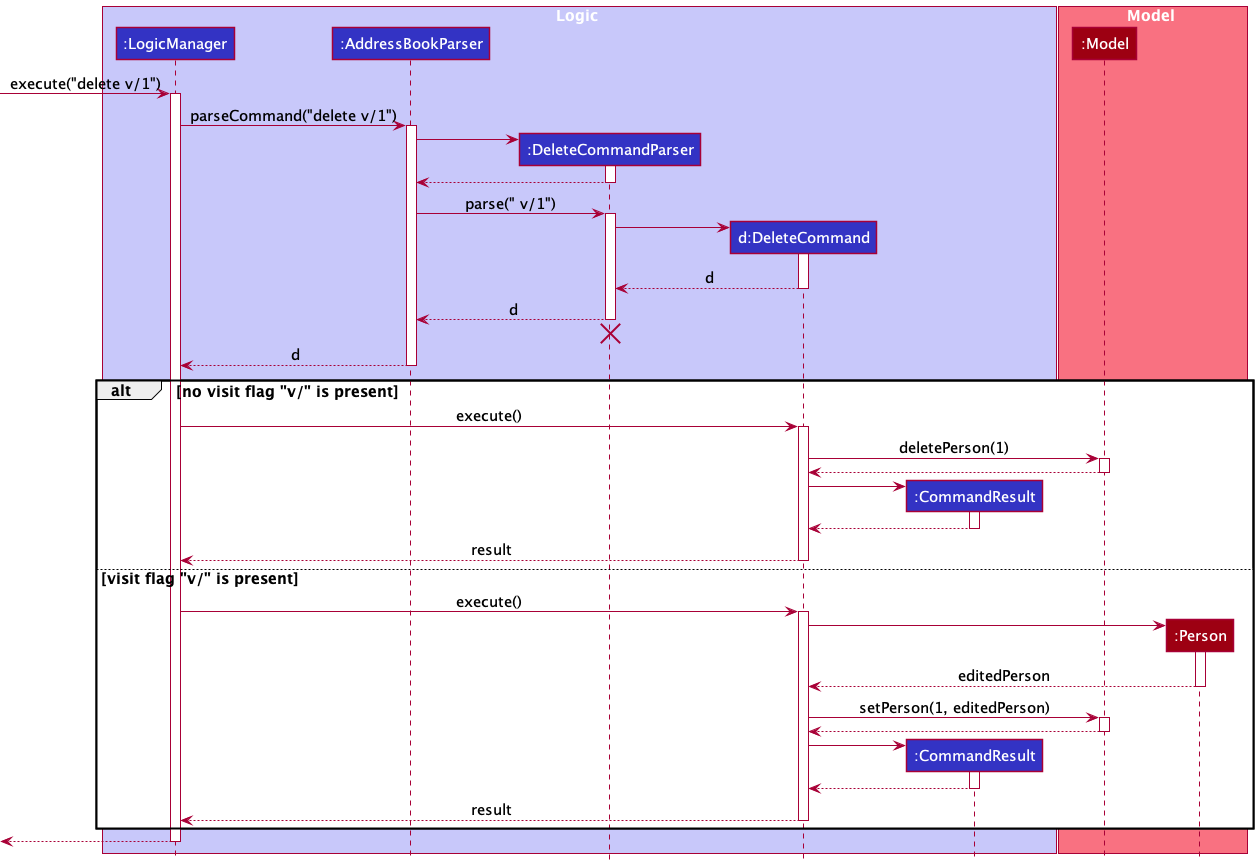

The diagram above was rendered by PlantUML. Its source (embedded in the PNG):
@startuml
!include style.puml
skinparam defaultFontSize 15
skinparam maxMessageSize 210

box Logic LOGIC_COLOR_T1
participant ":LogicManager" as LogicManager LOGIC_COLOR
participant ":AddressBookParser" as AddressBookParser LOGIC_COLOR
participant ":DeleteCommandParser" as DeleteCommandParser LOGIC_COLOR
participant "d:DeleteCommand" as DeleteCommand LOGIC_COLOR
participant ":CommandResult" as CommandResult LOGIC_COLOR
end box

box Model MODEL_COLOR_T1
participant ":Model" as Model MODEL_COLOR
participant ":Person" as Person MODEL_COLOR
end box

[-> LogicManager : execute("delete v/1")
activate LogicManager

LogicManager -> AddressBookParser : parseCommand("delete v/1")
activate AddressBookParser

create DeleteCommandParser
AddressBookParser -> DeleteCommandParser
activate DeleteCommandParser

DeleteCommandParser --> AddressBookParser
deactivate DeleteCommandParser

AddressBookParser -> DeleteCommandParser : parse(" v/1")
activate DeleteCommandParser

create DeleteCommand
DeleteCommandParser -> DeleteCommand
activate DeleteCommand

DeleteCommand --> DeleteCommandParser : d
deactivate DeleteCommand

DeleteCommandParser --> AddressBookParser : d
deactivate DeleteCommandParser
'Hidden arrow to position the destroy marker below the end of the activation bar.
DeleteCommandParser -[hidden]-> AddressBookParser
destroy DeleteCommandParser

AddressBookParser --> LogicManager : d
deactivate AddressBookParser

alt no visit flag "v/" is present
    LogicManager -> DeleteCommand : execute()
    activate DeleteCommand


    DeleteCommand -> Model : deletePerson(1)
    activate Model

    Model --> DeleteCommand
    deactivate Model

    create CommandResult
    DeleteCommand -> CommandResult
    activate CommandResult

    CommandResult --> DeleteCommand
    deactivate CommandResult

    DeleteCommand --> LogicManager : result
    deactivate DeleteCommand

else visit flag "v/" is present
    LogicManager -> DeleteCommand : execute()
    activate DeleteCommand

    create Person
    DeleteCommand -> Person
    activate Person

    Person --> DeleteCommand: editedPerson
    deactivate Person

    DeleteCommand -> Model: setPerson(1, editedPerson)
    activate Model

    Model --> DeleteCommand
    deactivate Model

    create CommandResult
    DeleteCommand -> CommandResult
    activate CommandResult

    CommandResult --> DeleteCommand
    deactivate CommandResult

    DeleteCommand --> LogicManager : result
    deactivate DeleteCommand

end
[<--LogicManager
deactivate LogicManager
@enduml